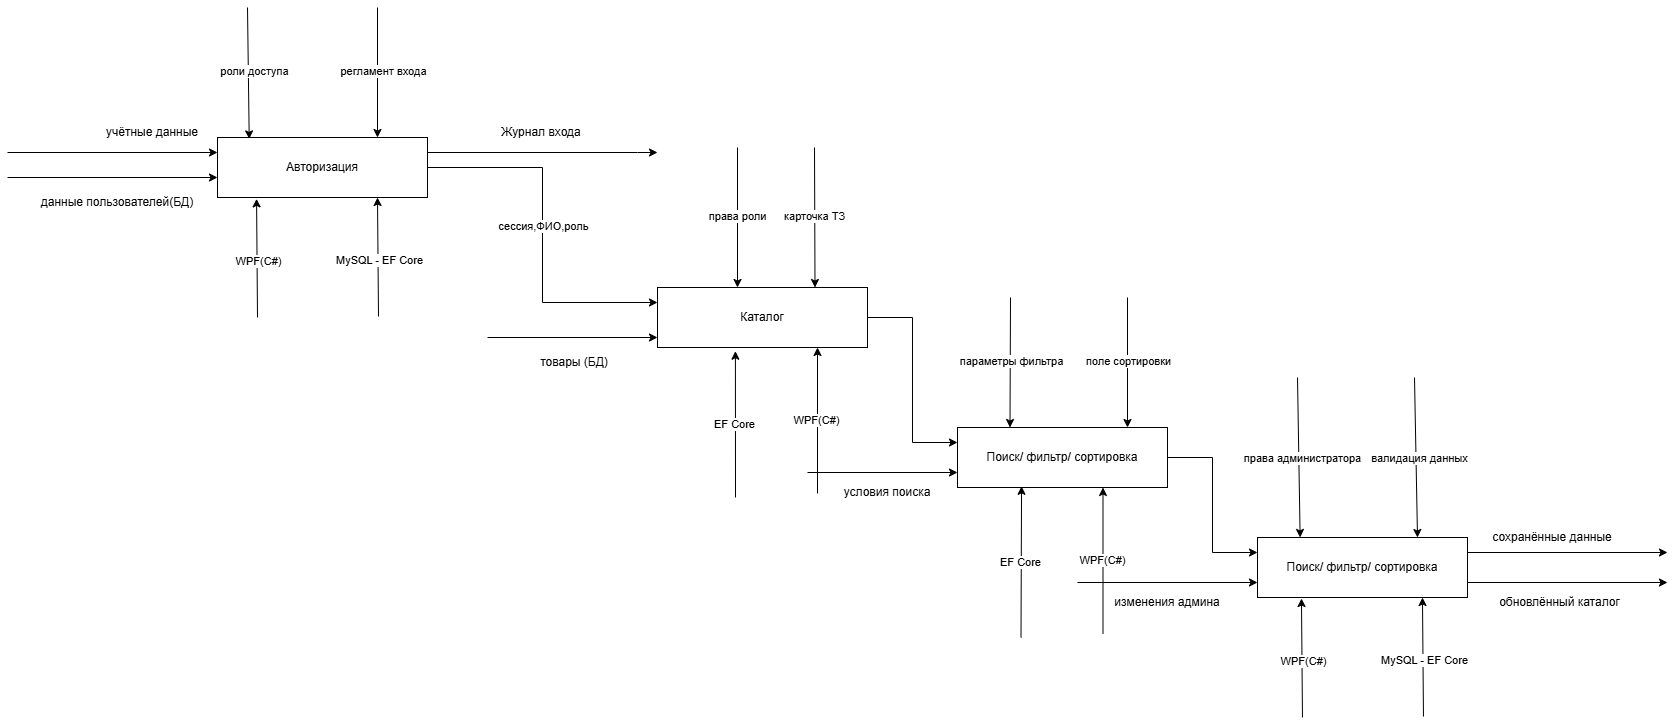

The diagram above was exported from draw.io. Its source (the exported page's mxGraphModel, read from the mxfile embedded in the PNG):
<mxGraphModel dx="3432" dy="1565" grid="1" gridSize="10" guides="1" tooltips="1" connect="1" arrows="1" fold="1" page="1" pageScale="1" pageWidth="827" pageHeight="1169" math="0" shadow="0">
  <root>
    <mxCell id="0" />
    <mxCell id="1" parent="0" />
    <mxCell id="ddz8k1JNlJwAxyRopnZO-15" edge="1" parent="1" source="ddz8k1JNlJwAxyRopnZO-1" style="edgeStyle=orthogonalEdgeStyle;rounded=0;orthogonalLoop=1;jettySize=auto;html=1;entryX=0;entryY=0.25;entryDx=0;entryDy=0;" target="ddz8k1JNlJwAxyRopnZO-14">
      <mxGeometry relative="1" as="geometry" />
    </mxCell>
    <mxCell id="ddz8k1JNlJwAxyRopnZO-18" connectable="0" parent="ddz8k1JNlJwAxyRopnZO-15" style="edgeLabel;html=1;align=center;verticalAlign=middle;resizable=0;points=[];" value="сессия,ФИО,роль" vertex="1">
      <mxGeometry relative="1" x="-0.0522" as="geometry">
        <mxPoint as="offset" />
      </mxGeometry>
    </mxCell>
    <mxCell id="ddz8k1JNlJwAxyRopnZO-16" edge="1" parent="1" source="ddz8k1JNlJwAxyRopnZO-1" style="edgeStyle=orthogonalEdgeStyle;rounded=0;orthogonalLoop=1;jettySize=auto;html=1;exitX=1;exitY=0.25;exitDx=0;exitDy=0;">
      <mxGeometry relative="1" as="geometry">
        <Array as="points">
          <mxPoint x="460" y="215" />
        </Array>
        <mxPoint x="480" y="215" as="targetPoint" />
      </mxGeometry>
    </mxCell>
    <mxCell id="ddz8k1JNlJwAxyRopnZO-1" parent="1" style="rounded=0;whiteSpace=wrap;html=1;" value="Авторизация" vertex="1">
      <mxGeometry height="60" width="210" x="40" y="200" as="geometry" />
    </mxCell>
    <mxCell id="ddz8k1JNlJwAxyRopnZO-2" edge="1" parent="1" style="endArrow=classic;html=1;rounded=0;entryX=0;entryY=0.25;entryDx=0;entryDy=0;" target="ddz8k1JNlJwAxyRopnZO-1" value="">
      <mxGeometry height="50" relative="1" width="50" as="geometry">
        <mxPoint x="-170" y="215" as="sourcePoint" />
        <mxPoint x="60" y="150" as="targetPoint" />
      </mxGeometry>
    </mxCell>
    <mxCell id="ddz8k1JNlJwAxyRopnZO-3" parent="1" style="text;html=1;whiteSpace=wrap;strokeColor=none;fillColor=none;align=center;verticalAlign=middle;rounded=0;" value="учётные данные" vertex="1">
      <mxGeometry height="30" width="110" x="-80" y="180" as="geometry" />
    </mxCell>
    <mxCell id="ddz8k1JNlJwAxyRopnZO-4" edge="1" parent="1" style="endArrow=classic;html=1;rounded=0;" value="">
      <mxGeometry height="50" relative="1" width="50" as="geometry">
        <mxPoint x="-170" y="240" as="sourcePoint" />
        <mxPoint x="40" y="240" as="targetPoint" />
      </mxGeometry>
    </mxCell>
    <mxCell id="ddz8k1JNlJwAxyRopnZO-5" parent="1" style="text;html=1;whiteSpace=wrap;strokeColor=none;fillColor=none;align=center;verticalAlign=middle;rounded=0;" value="данные пользователей(БД)" vertex="1">
      <mxGeometry height="30" width="180" x="-150" y="250" as="geometry" />
    </mxCell>
    <mxCell id="ddz8k1JNlJwAxyRopnZO-6" edge="1" parent="1" style="endArrow=classic;html=1;rounded=0;entryX=0.151;entryY=0.023;entryDx=0;entryDy=0;entryPerimeter=0;" target="ddz8k1JNlJwAxyRopnZO-1" value="">
      <mxGeometry height="50" relative="1" width="50" as="geometry">
        <mxPoint x="70" y="70" as="sourcePoint" />
        <mxPoint x="90" y="80" as="targetPoint" />
      </mxGeometry>
    </mxCell>
    <mxCell id="ddz8k1JNlJwAxyRopnZO-7" connectable="0" parent="ddz8k1JNlJwAxyRopnZO-6" style="edgeLabel;html=1;align=center;verticalAlign=middle;resizable=0;points=[];" value="роли доступа" vertex="1">
      <mxGeometry relative="1" x="-0.0338" y="5" as="geometry">
        <mxPoint as="offset" />
      </mxGeometry>
    </mxCell>
    <mxCell id="ddz8k1JNlJwAxyRopnZO-8" edge="1" parent="1" style="endArrow=classic;html=1;rounded=0;entryX=0.25;entryY=0;entryDx=0;entryDy=0;" value="">
      <mxGeometry height="50" relative="1" width="50" as="geometry">
        <mxPoint x="200" y="70" as="sourcePoint" />
        <mxPoint x="200" y="200" as="targetPoint" />
      </mxGeometry>
    </mxCell>
    <mxCell id="ddz8k1JNlJwAxyRopnZO-9" connectable="0" parent="ddz8k1JNlJwAxyRopnZO-8" style="edgeLabel;html=1;align=center;verticalAlign=middle;resizable=0;points=[];" value="регламент входа" vertex="1">
      <mxGeometry relative="1" x="-0.0338" y="5" as="geometry">
        <mxPoint as="offset" />
      </mxGeometry>
    </mxCell>
    <mxCell id="ddz8k1JNlJwAxyRopnZO-10" edge="1" parent="1" style="endArrow=classic;html=1;rounded=0;entryX=0.186;entryY=1.023;entryDx=0;entryDy=0;entryPerimeter=0;" target="ddz8k1JNlJwAxyRopnZO-1" value="">
      <mxGeometry height="50" relative="1" width="50" as="geometry">
        <mxPoint x="80" y="380" as="sourcePoint" />
        <mxPoint x="110" y="340" as="targetPoint" />
      </mxGeometry>
    </mxCell>
    <mxCell id="ddz8k1JNlJwAxyRopnZO-11" connectable="0" parent="ddz8k1JNlJwAxyRopnZO-10" style="edgeLabel;html=1;align=center;verticalAlign=middle;resizable=0;points=[];" value="WPF(C#)" vertex="1">
      <mxGeometry relative="1" x="-0.0424" as="geometry">
        <mxPoint as="offset" />
      </mxGeometry>
    </mxCell>
    <mxCell id="ddz8k1JNlJwAxyRopnZO-12" edge="1" parent="1" style="endArrow=classic;html=1;rounded=0;entryX=0.186;entryY=1.023;entryDx=0;entryDy=0;entryPerimeter=0;" value="">
      <mxGeometry height="50" relative="1" width="50" as="geometry">
        <mxPoint x="201" y="379" as="sourcePoint" />
        <mxPoint x="200" y="260" as="targetPoint" />
      </mxGeometry>
    </mxCell>
    <mxCell id="ddz8k1JNlJwAxyRopnZO-13" connectable="0" parent="ddz8k1JNlJwAxyRopnZO-12" style="edgeLabel;html=1;align=center;verticalAlign=middle;resizable=0;points=[];" value="MySQL - EF Core" vertex="1">
      <mxGeometry relative="1" x="-0.0424" as="geometry">
        <mxPoint as="offset" />
      </mxGeometry>
    </mxCell>
    <mxCell id="ddz8k1JNlJwAxyRopnZO-30" edge="1" parent="1" source="ddz8k1JNlJwAxyRopnZO-14" style="edgeStyle=orthogonalEdgeStyle;rounded=0;orthogonalLoop=1;jettySize=auto;html=1;entryX=0;entryY=0.25;entryDx=0;entryDy=0;" target="ddz8k1JNlJwAxyRopnZO-29">
      <mxGeometry relative="1" as="geometry" />
    </mxCell>
    <mxCell id="ddz8k1JNlJwAxyRopnZO-14" parent="1" style="rounded=0;whiteSpace=wrap;html=1;" value="Каталог" vertex="1">
      <mxGeometry height="60" width="210" x="480" y="350" as="geometry" />
    </mxCell>
    <mxCell id="ddz8k1JNlJwAxyRopnZO-17" parent="1" style="text;html=1;whiteSpace=wrap;strokeColor=none;fillColor=none;align=center;verticalAlign=middle;rounded=0;" value="Журнал входа" vertex="1">
      <mxGeometry height="30" width="100" x="314" y="180" as="geometry" />
    </mxCell>
    <mxCell id="ddz8k1JNlJwAxyRopnZO-19" edge="1" parent="1" style="endArrow=classic;html=1;rounded=0;entryX=0.75;entryY=0;entryDx=0;entryDy=0;" target="ddz8k1JNlJwAxyRopnZO-14" value="">
      <mxGeometry height="50" relative="1" width="50" as="geometry">
        <mxPoint x="637" y="210" as="sourcePoint" />
        <mxPoint x="680" y="220" as="targetPoint" />
      </mxGeometry>
    </mxCell>
    <mxCell id="ddz8k1JNlJwAxyRopnZO-20" connectable="0" parent="ddz8k1JNlJwAxyRopnZO-19" style="edgeLabel;html=1;align=center;verticalAlign=middle;resizable=0;points=[];" value="карточка ТЗ" vertex="1">
      <mxGeometry relative="1" x="-0.0429" y="-1" as="geometry">
        <mxPoint as="offset" />
      </mxGeometry>
    </mxCell>
    <mxCell id="ddz8k1JNlJwAxyRopnZO-21" edge="1" parent="1" style="endArrow=classic;html=1;rounded=0;entryX=0.75;entryY=0;entryDx=0;entryDy=0;" value="">
      <mxGeometry height="50" relative="1" width="50" as="geometry">
        <mxPoint x="560" y="210" as="sourcePoint" />
        <mxPoint x="560" y="350" as="targetPoint" />
      </mxGeometry>
    </mxCell>
    <mxCell id="ddz8k1JNlJwAxyRopnZO-22" connectable="0" parent="ddz8k1JNlJwAxyRopnZO-21" style="edgeLabel;html=1;align=center;verticalAlign=middle;resizable=0;points=[];" value="права роли" vertex="1">
      <mxGeometry relative="1" x="-0.0429" y="-1" as="geometry">
        <mxPoint as="offset" />
      </mxGeometry>
    </mxCell>
    <mxCell id="ddz8k1JNlJwAxyRopnZO-23" edge="1" parent="1" style="endArrow=classic;html=1;rounded=0;entryX=0.371;entryY=1.062;entryDx=0;entryDy=0;entryPerimeter=0;" target="ddz8k1JNlJwAxyRopnZO-14" value="">
      <mxGeometry height="50" relative="1" width="50" as="geometry">
        <mxPoint x="558" y="560" as="sourcePoint" />
        <mxPoint x="560" y="500" as="targetPoint" />
      </mxGeometry>
    </mxCell>
    <mxCell id="ddz8k1JNlJwAxyRopnZO-24" connectable="0" parent="ddz8k1JNlJwAxyRopnZO-23" style="edgeLabel;html=1;align=center;verticalAlign=middle;resizable=0;points=[];" value="EF Core" vertex="1">
      <mxGeometry relative="1" x="0.0222" y="2" as="geometry">
        <mxPoint y="1" as="offset" />
      </mxGeometry>
    </mxCell>
    <mxCell id="ddz8k1JNlJwAxyRopnZO-25" edge="1" parent="1" style="endArrow=classic;html=1;rounded=0;entryX=0.371;entryY=1.062;entryDx=0;entryDy=0;entryPerimeter=0;" value="">
      <mxGeometry height="50" relative="1" width="50" as="geometry">
        <mxPoint x="640" y="556" as="sourcePoint" />
        <mxPoint x="640" y="410" as="targetPoint" />
      </mxGeometry>
    </mxCell>
    <mxCell id="ddz8k1JNlJwAxyRopnZO-26" connectable="0" parent="ddz8k1JNlJwAxyRopnZO-25" style="edgeLabel;html=1;align=center;verticalAlign=middle;resizable=0;points=[];" value="WPF(C#)" vertex="1">
      <mxGeometry relative="1" x="0.0222" y="2" as="geometry">
        <mxPoint y="1" as="offset" />
      </mxGeometry>
    </mxCell>
    <mxCell id="ddz8k1JNlJwAxyRopnZO-27" edge="1" parent="1" style="endArrow=classic;html=1;rounded=0;" value="">
      <mxGeometry height="50" relative="1" width="50" as="geometry">
        <mxPoint x="310" y="400" as="sourcePoint" />
        <mxPoint x="480" y="400" as="targetPoint" />
      </mxGeometry>
    </mxCell>
    <mxCell id="ddz8k1JNlJwAxyRopnZO-28" parent="1" style="text;html=1;whiteSpace=wrap;strokeColor=none;fillColor=none;align=center;verticalAlign=middle;rounded=0;" value="товары (БД)" vertex="1">
      <mxGeometry height="30" width="86" x="354" y="410" as="geometry" />
    </mxCell>
    <mxCell id="ddz8k1JNlJwAxyRopnZO-42" edge="1" parent="1" source="ddz8k1JNlJwAxyRopnZO-29" style="edgeStyle=orthogonalEdgeStyle;rounded=0;orthogonalLoop=1;jettySize=auto;html=1;entryX=0;entryY=0.25;entryDx=0;entryDy=0;" target="ddz8k1JNlJwAxyRopnZO-41">
      <mxGeometry relative="1" as="geometry" />
    </mxCell>
    <mxCell id="ddz8k1JNlJwAxyRopnZO-29" parent="1" style="rounded=0;whiteSpace=wrap;html=1;" value="Поиск/ фильтр/ сортировка" vertex="1">
      <mxGeometry height="60" width="210" x="780" y="490" as="geometry" />
    </mxCell>
    <mxCell id="ddz8k1JNlJwAxyRopnZO-31" edge="1" parent="1" style="endArrow=classic;html=1;rounded=0;entryX=0.25;entryY=0;entryDx=0;entryDy=0;" target="ddz8k1JNlJwAxyRopnZO-29" value="">
      <mxGeometry height="50" relative="1" width="50" as="geometry">
        <mxPoint x="833" y="360" as="sourcePoint" />
        <mxPoint x="840" y="340" as="targetPoint" />
      </mxGeometry>
    </mxCell>
    <mxCell id="ddz8k1JNlJwAxyRopnZO-32" connectable="0" parent="ddz8k1JNlJwAxyRopnZO-31" style="edgeLabel;html=1;align=center;verticalAlign=middle;resizable=0;points=[];" value="параметры фильтра" vertex="1">
      <mxGeometry relative="1" x="-0.04" as="geometry">
        <mxPoint as="offset" />
      </mxGeometry>
    </mxCell>
    <mxCell id="ddz8k1JNlJwAxyRopnZO-33" edge="1" parent="1" style="endArrow=classic;html=1;rounded=0;entryX=0.25;entryY=0;entryDx=0;entryDy=0;" value="">
      <mxGeometry height="50" relative="1" width="50" as="geometry">
        <mxPoint x="950" y="360" as="sourcePoint" />
        <mxPoint x="950" y="490" as="targetPoint" />
      </mxGeometry>
    </mxCell>
    <mxCell id="ddz8k1JNlJwAxyRopnZO-34" connectable="0" parent="ddz8k1JNlJwAxyRopnZO-33" style="edgeLabel;html=1;align=center;verticalAlign=middle;resizable=0;points=[];" value="поле сортировки" vertex="1">
      <mxGeometry relative="1" x="-0.04" as="geometry">
        <mxPoint as="offset" />
      </mxGeometry>
    </mxCell>
    <mxCell id="ddz8k1JNlJwAxyRopnZO-35" edge="1" parent="1" style="endArrow=classic;html=1;rounded=0;entryX=0.305;entryY=0.98;entryDx=0;entryDy=0;entryPerimeter=0;" target="ddz8k1JNlJwAxyRopnZO-29" value="">
      <mxGeometry height="50" relative="1" width="50" as="geometry">
        <mxPoint x="843.5" y="700" as="sourcePoint" />
        <mxPoint x="843.5" y="554" as="targetPoint" />
      </mxGeometry>
    </mxCell>
    <mxCell id="ddz8k1JNlJwAxyRopnZO-36" connectable="0" parent="ddz8k1JNlJwAxyRopnZO-35" style="edgeLabel;html=1;align=center;verticalAlign=middle;resizable=0;points=[];" value="EF Core" vertex="1">
      <mxGeometry relative="1" x="0.0222" y="2" as="geometry">
        <mxPoint y="1" as="offset" />
      </mxGeometry>
    </mxCell>
    <mxCell id="ddz8k1JNlJwAxyRopnZO-37" edge="1" parent="1" style="endArrow=classic;html=1;rounded=0;entryX=0.371;entryY=1.062;entryDx=0;entryDy=0;entryPerimeter=0;" value="">
      <mxGeometry height="50" relative="1" width="50" as="geometry">
        <mxPoint x="925.5" y="696" as="sourcePoint" />
        <mxPoint x="925.5" y="550" as="targetPoint" />
      </mxGeometry>
    </mxCell>
    <mxCell id="ddz8k1JNlJwAxyRopnZO-38" connectable="0" parent="ddz8k1JNlJwAxyRopnZO-37" style="edgeLabel;html=1;align=center;verticalAlign=middle;resizable=0;points=[];" value="WPF(C#)" vertex="1">
      <mxGeometry relative="1" x="0.0222" y="2" as="geometry">
        <mxPoint y="1" as="offset" />
      </mxGeometry>
    </mxCell>
    <mxCell id="ddz8k1JNlJwAxyRopnZO-39" edge="1" parent="1" style="endArrow=classic;html=1;rounded=0;entryX=0;entryY=0.75;entryDx=0;entryDy=0;" target="ddz8k1JNlJwAxyRopnZO-29" value="">
      <mxGeometry height="50" relative="1" width="50" as="geometry">
        <mxPoint x="630" y="535" as="sourcePoint" />
        <mxPoint x="710" y="550" as="targetPoint" />
      </mxGeometry>
    </mxCell>
    <mxCell id="ddz8k1JNlJwAxyRopnZO-40" parent="1" style="text;html=1;whiteSpace=wrap;strokeColor=none;fillColor=none;align=center;verticalAlign=middle;rounded=0;" value="условия поиска" vertex="1">
      <mxGeometry height="30" width="100" x="660" y="540" as="geometry" />
    </mxCell>
    <mxCell id="ddz8k1JNlJwAxyRopnZO-41" parent="1" style="rounded=0;whiteSpace=wrap;html=1;" value="Поиск/ фильтр/ сортировка" vertex="1">
      <mxGeometry height="60" width="210" x="1080" y="600" as="geometry" />
    </mxCell>
    <mxCell id="ddz8k1JNlJwAxyRopnZO-43" edge="1" parent="1" style="endArrow=classic;html=1;rounded=0;entryX=0;entryY=0.75;entryDx=0;entryDy=0;" target="ddz8k1JNlJwAxyRopnZO-41" value="">
      <mxGeometry height="50" relative="1" width="50" as="geometry">
        <mxPoint x="900" y="645" as="sourcePoint" />
        <mxPoint x="990" y="640" as="targetPoint" />
      </mxGeometry>
    </mxCell>
    <mxCell id="ddz8k1JNlJwAxyRopnZO-44" parent="1" style="text;html=1;whiteSpace=wrap;strokeColor=none;fillColor=none;align=center;verticalAlign=middle;rounded=0;" value="изменения админа" vertex="1">
      <mxGeometry height="30" width="120" x="930" y="650" as="geometry" />
    </mxCell>
    <mxCell id="ddz8k1JNlJwAxyRopnZO-45" edge="1" parent="1" style="endArrow=classic;html=1;rounded=0;entryX=0.186;entryY=1.023;entryDx=0;entryDy=0;entryPerimeter=0;" value="">
      <mxGeometry height="50" relative="1" width="50" as="geometry">
        <mxPoint x="1124.97" y="780" as="sourcePoint" />
        <mxPoint x="1123.97" y="661" as="targetPoint" />
      </mxGeometry>
    </mxCell>
    <mxCell id="ddz8k1JNlJwAxyRopnZO-46" connectable="0" parent="ddz8k1JNlJwAxyRopnZO-45" style="edgeLabel;html=1;align=center;verticalAlign=middle;resizable=0;points=[];" value="WPF(C#)" vertex="1">
      <mxGeometry relative="1" x="-0.0424" as="geometry">
        <mxPoint as="offset" />
      </mxGeometry>
    </mxCell>
    <mxCell id="ddz8k1JNlJwAxyRopnZO-47" edge="1" parent="1" style="endArrow=classic;html=1;rounded=0;entryX=0.186;entryY=1.023;entryDx=0;entryDy=0;entryPerimeter=0;" value="">
      <mxGeometry height="50" relative="1" width="50" as="geometry">
        <mxPoint x="1245.97" y="779" as="sourcePoint" />
        <mxPoint x="1244.97" y="660" as="targetPoint" />
      </mxGeometry>
    </mxCell>
    <mxCell id="ddz8k1JNlJwAxyRopnZO-48" connectable="0" parent="ddz8k1JNlJwAxyRopnZO-47" style="edgeLabel;html=1;align=center;verticalAlign=middle;resizable=0;points=[];" value="MySQL - EF Core" vertex="1">
      <mxGeometry relative="1" x="-0.0424" as="geometry">
        <mxPoint as="offset" />
      </mxGeometry>
    </mxCell>
    <mxCell id="ddz8k1JNlJwAxyRopnZO-49" edge="1" parent="1" style="endArrow=classic;html=1;rounded=0;entryX=0.203;entryY=-0.001;entryDx=0;entryDy=0;entryPerimeter=0;" target="ddz8k1JNlJwAxyRopnZO-41" value="">
      <mxGeometry height="50" relative="1" width="50" as="geometry">
        <mxPoint x="1120" y="440" as="sourcePoint" />
        <mxPoint x="1150" y="460" as="targetPoint" />
      </mxGeometry>
    </mxCell>
    <mxCell id="ddz8k1JNlJwAxyRopnZO-50" connectable="0" parent="ddz8k1JNlJwAxyRopnZO-49" style="edgeLabel;html=1;align=center;verticalAlign=middle;resizable=0;points=[];" value="права администратора" vertex="1">
      <mxGeometry relative="1" x="-0.013" y="2" as="geometry">
        <mxPoint as="offset" />
      </mxGeometry>
    </mxCell>
    <mxCell id="ddz8k1JNlJwAxyRopnZO-51" edge="1" parent="1" style="endArrow=classic;html=1;rounded=0;entryX=0.203;entryY=-0.001;entryDx=0;entryDy=0;entryPerimeter=0;" value="">
      <mxGeometry height="50" relative="1" width="50" as="geometry">
        <mxPoint x="1237" y="440" as="sourcePoint" />
        <mxPoint x="1240" y="600" as="targetPoint" />
      </mxGeometry>
    </mxCell>
    <mxCell id="ddz8k1JNlJwAxyRopnZO-52" connectable="0" parent="ddz8k1JNlJwAxyRopnZO-51" style="edgeLabel;html=1;align=center;verticalAlign=middle;resizable=0;points=[];" value="валидация данных" vertex="1">
      <mxGeometry relative="1" x="-0.013" y="2" as="geometry">
        <mxPoint as="offset" />
      </mxGeometry>
    </mxCell>
    <mxCell id="ddz8k1JNlJwAxyRopnZO-53" edge="1" parent="1" source="ddz8k1JNlJwAxyRopnZO-41" style="endArrow=classic;html=1;rounded=0;exitX=1;exitY=0.25;exitDx=0;exitDy=0;" value="">
      <mxGeometry height="50" relative="1" width="50" as="geometry">
        <mxPoint x="1380" y="630" as="sourcePoint" />
        <mxPoint x="1490" y="615" as="targetPoint" />
      </mxGeometry>
    </mxCell>
    <mxCell id="ddz8k1JNlJwAxyRopnZO-54" parent="1" style="text;html=1;whiteSpace=wrap;strokeColor=none;fillColor=none;align=center;verticalAlign=middle;rounded=0;" value="сохранённые данные" vertex="1">
      <mxGeometry height="30" width="130" x="1310" y="585" as="geometry" />
    </mxCell>
    <mxCell id="ddz8k1JNlJwAxyRopnZO-55" edge="1" parent="1" source="ddz8k1JNlJwAxyRopnZO-41" style="endArrow=classic;html=1;rounded=0;exitX=1;exitY=0.75;exitDx=0;exitDy=0;" value="">
      <mxGeometry height="50" relative="1" width="50" as="geometry">
        <mxPoint x="1340" y="680" as="sourcePoint" />
        <mxPoint x="1490" y="645" as="targetPoint" />
      </mxGeometry>
    </mxCell>
    <mxCell id="ddz8k1JNlJwAxyRopnZO-56" parent="1" style="text;html=1;whiteSpace=wrap;strokeColor=none;fillColor=none;align=center;verticalAlign=middle;rounded=0;" value="обновлённый каталог" vertex="1">
      <mxGeometry height="30" width="145" x="1310" y="650" as="geometry" />
    </mxCell>
  </root>
</mxGraphModel>